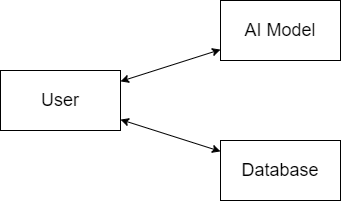

The diagram above was exported from draw.io. Its source (the exported page's mxGraphModel, read from the mxfile embedded in the PNG):
<mxGraphModel dx="614" dy="265" grid="1" gridSize="10" guides="1" tooltips="1" connect="1" arrows="1" fold="1" page="1" pageScale="1" pageWidth="1169" pageHeight="827" math="0" shadow="0">
  <root>
    <mxCell id="0" />
    <mxCell id="1" parent="0" />
    <mxCell id="5QbaOEl-3nnb9umELt7G-1" value="&lt;font style=&quot;font-size: 18px;&quot;&gt;User&lt;/font&gt;" style="rounded=0;whiteSpace=wrap;html=1;" vertex="1" parent="1">
      <mxGeometry x="400" y="130" width="120" height="60" as="geometry" />
    </mxCell>
    <mxCell id="5QbaOEl-3nnb9umELt7G-3" value="&lt;font style=&quot;font-size: 18px;&quot;&gt;AI Model&lt;/font&gt;" style="rounded=0;whiteSpace=wrap;html=1;" vertex="1" parent="1">
      <mxGeometry x="620" y="60" width="120" height="60" as="geometry" />
    </mxCell>
    <mxCell id="5QbaOEl-3nnb9umELt7G-4" value="&lt;font style=&quot;font-size: 18px;&quot;&gt;Database&lt;/font&gt;" style="rounded=0;whiteSpace=wrap;html=1;" vertex="1" parent="1">
      <mxGeometry x="620" y="200" width="120" height="60" as="geometry" />
    </mxCell>
    <mxCell id="5QbaOEl-3nnb9umELt7G-5" value="" style="endArrow=classic;startArrow=classic;html=1;rounded=0;" edge="1" parent="1" source="5QbaOEl-3nnb9umELt7G-1" target="5QbaOEl-3nnb9umELt7G-3">
      <mxGeometry width="50" height="50" relative="1" as="geometry">
        <mxPoint x="720" y="320" as="sourcePoint" />
        <mxPoint x="770" y="270" as="targetPoint" />
      </mxGeometry>
    </mxCell>
    <mxCell id="5QbaOEl-3nnb9umELt7G-8" value="" style="endArrow=classic;startArrow=classic;html=1;rounded=0;" edge="1" parent="1" source="5QbaOEl-3nnb9umELt7G-1" target="5QbaOEl-3nnb9umELt7G-4">
      <mxGeometry width="50" height="50" relative="1" as="geometry">
        <mxPoint x="720" y="320" as="sourcePoint" />
        <mxPoint x="770" y="270" as="targetPoint" />
      </mxGeometry>
    </mxCell>
  </root>
</mxGraphModel>